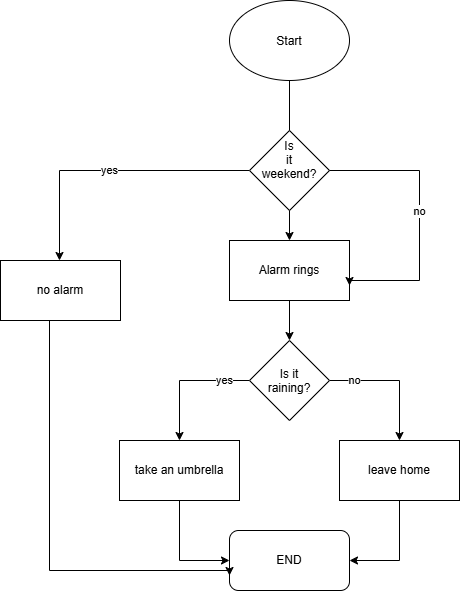

The diagram above was exported from draw.io. Its source (the exported page's mxGraphModel, read from the mxfile embedded in the PNG):
<mxGraphModel dx="1241" dy="1962" grid="1" gridSize="10" guides="1" tooltips="1" connect="1" arrows="1" fold="1" page="1" pageScale="1" pageWidth="827" pageHeight="1169" math="0" shadow="0">
  <root>
    <mxCell id="0" />
    <mxCell id="1" parent="0" />
    <mxCell id="BAQE938iDgGxdAKlUZcg-2" edge="1" parent="1" source="BAQE938iDgGxdAKlUZcg-1" style="edgeStyle=orthogonalEdgeStyle;rounded=0;orthogonalLoop=1;jettySize=auto;html=1;defaultLabelBackgroundColor=gap;">
      <mxGeometry relative="1" as="geometry">
        <mxPoint x="390" y="200" as="targetPoint" />
      </mxGeometry>
    </mxCell>
    <mxCell id="BAQE938iDgGxdAKlUZcg-1" parent="1" style="ellipse;whiteSpace=wrap;html=1;shapeInside=1;" value="Start" vertex="1">
      <mxGeometry height="80" width="120" x="330" y="-40" as="geometry" />
    </mxCell>
    <mxCell id="BAQE938iDgGxdAKlUZcg-6" edge="1" parent="1" source="BAQE938iDgGxdAKlUZcg-3" style="edgeStyle=orthogonalEdgeStyle;rounded=0;orthogonalLoop=1;jettySize=auto;html=1;defaultLabelBackgroundColor=gap;">
      <mxGeometry relative="1" as="geometry">
        <mxPoint x="390" y="300" as="targetPoint" />
      </mxGeometry>
    </mxCell>
    <mxCell id="BAQE938iDgGxdAKlUZcg-3" parent="1" style="rounded=0;whiteSpace=wrap;html=1;" value="Alarm rings" vertex="1">
      <mxGeometry height="60" width="120" x="330" y="200" as="geometry" />
    </mxCell>
    <mxCell id="BAQE938iDgGxdAKlUZcg-9" edge="1" parent="1" source="BAQE938iDgGxdAKlUZcg-7" style="edgeStyle=orthogonalEdgeStyle;rounded=0;orthogonalLoop=1;jettySize=auto;html=1;exitX=1;exitY=0.5;exitDx=0;exitDy=0;defaultLabelBackgroundColor=gap;" value="no">
      <mxGeometry relative="1" x="-0.6154" as="geometry">
        <mxPoint x="500" y="400" as="targetPoint" />
      </mxGeometry>
    </mxCell>
    <mxCell id="BAQE938iDgGxdAKlUZcg-10" edge="1" parent="1" source="BAQE938iDgGxdAKlUZcg-7" style="edgeStyle=orthogonalEdgeStyle;rounded=0;orthogonalLoop=1;jettySize=auto;html=1;defaultLabelBackgroundColor=gap;" value="yes">
      <mxGeometry relative="1" x="-0.6154" as="geometry">
        <mxPoint x="280" y="400" as="targetPoint" />
      </mxGeometry>
    </mxCell>
    <mxCell id="BAQE938iDgGxdAKlUZcg-7" parent="1" style="rhombus;whiteSpace=wrap;html=1;shapeInside=1;" value="Is it raining?" vertex="1">
      <mxGeometry height="80" width="80" x="350" y="300" as="geometry" />
    </mxCell>
    <mxCell id="BAQE938iDgGxdAKlUZcg-14" edge="1" parent="1" source="BAQE938iDgGxdAKlUZcg-11" style="edgeStyle=orthogonalEdgeStyle;rounded=0;orthogonalLoop=1;jettySize=auto;html=1;entryX=0;entryY=0.5;entryDx=0;entryDy=0;defaultLabelBackgroundColor=gap;" target="BAQE938iDgGxdAKlUZcg-13">
      <mxGeometry relative="1" as="geometry" />
    </mxCell>
    <mxCell id="BAQE938iDgGxdAKlUZcg-11" parent="1" style="rounded=0;whiteSpace=wrap;html=1;" value="take an umbrella" vertex="1">
      <mxGeometry height="60" width="120" x="220" y="400" as="geometry" />
    </mxCell>
    <mxCell id="BAQE938iDgGxdAKlUZcg-15" edge="1" parent="1" source="BAQE938iDgGxdAKlUZcg-12" style="edgeStyle=orthogonalEdgeStyle;rounded=0;orthogonalLoop=1;jettySize=auto;html=1;exitX=0.5;exitY=1;exitDx=0;exitDy=0;entryX=1;entryY=0.5;entryDx=0;entryDy=0;defaultLabelBackgroundColor=gap;" target="BAQE938iDgGxdAKlUZcg-13">
      <mxGeometry relative="1" as="geometry" />
    </mxCell>
    <mxCell id="BAQE938iDgGxdAKlUZcg-12" parent="1" style="rounded=0;whiteSpace=wrap;html=1;" value="leave home" vertex="1">
      <mxGeometry height="60" width="120" x="440" y="400" as="geometry" />
    </mxCell>
    <mxCell id="BAQE938iDgGxdAKlUZcg-13" parent="1" style="rounded=1;whiteSpace=wrap;html=1;roundedPerimeter=1;" value="END" vertex="1">
      <mxGeometry height="60" width="120" x="330" y="490" as="geometry" />
    </mxCell>
    <mxCell id="1lb71acWI5wqZbIGYdan-4" edge="1" parent="1" style="edgeStyle=orthogonalEdgeStyle;rounded=0;orthogonalLoop=1;jettySize=auto;html=1;defaultLabelBackgroundColor=gap;exitX=1;exitY=0.5;exitDx=0;exitDy=0;entryX=1;entryY=0.75;entryDx=0;entryDy=0;" target="BAQE938iDgGxdAKlUZcg-3" value="no">
      <mxGeometry relative="1" x="-0.0105" as="geometry">
        <Array as="points">
          <mxPoint x="520" y="130" />
          <mxPoint x="520" y="240" />
          <mxPoint x="450" y="240" />
        </Array>
        <mxPoint x="420.0000000000002" y="130" as="sourcePoint" />
        <mxPoint x="510" y="240" as="targetPoint" />
      </mxGeometry>
    </mxCell>
    <mxCell id="1lb71acWI5wqZbIGYdan-7" edge="1" parent="1" source="1lb71acWI5wqZbIGYdan-1" style="edgeStyle=orthogonalEdgeStyle;rounded=0;orthogonalLoop=1;jettySize=auto;html=1;defaultLabelBackgroundColor=gap;" value="yes">
      <mxGeometry relative="1" as="geometry">
        <mxPoint x="160" y="220" as="targetPoint" />
      </mxGeometry>
    </mxCell>
    <mxCell id="1lb71acWI5wqZbIGYdan-1" parent="1" style="rhombus;whiteSpace=wrap;html=1;shapeInside=1;" value="Is it weekend?" vertex="1">
      <mxGeometry height="80" width="80" x="350" y="90" as="geometry" />
    </mxCell>
    <mxCell id="1lb71acWI5wqZbIGYdan-9" edge="1" parent="1" source="1lb71acWI5wqZbIGYdan-8" style="edgeStyle=orthogonalEdgeStyle;rounded=0;orthogonalLoop=1;jettySize=auto;html=1;defaultLabelBackgroundColor=gap;entryX=0;entryY=0.75;entryDx=0;entryDy=0;" target="BAQE938iDgGxdAKlUZcg-13">
      <mxGeometry relative="1" x="-0.3977" as="geometry">
        <Array as="points">
          <mxPoint x="150" y="530" />
          <mxPoint x="330" y="530" />
        </Array>
        <mxPoint x="161" y="530.0000000000005" as="targetPoint" />
      </mxGeometry>
    </mxCell>
    <mxCell id="1lb71acWI5wqZbIGYdan-8" parent="1" style="rounded=0;whiteSpace=wrap;html=1;" value="no alarm" vertex="1">
      <mxGeometry height="60" width="120" x="101" y="220" as="geometry" />
    </mxCell>
  </root>
</mxGraphModel>